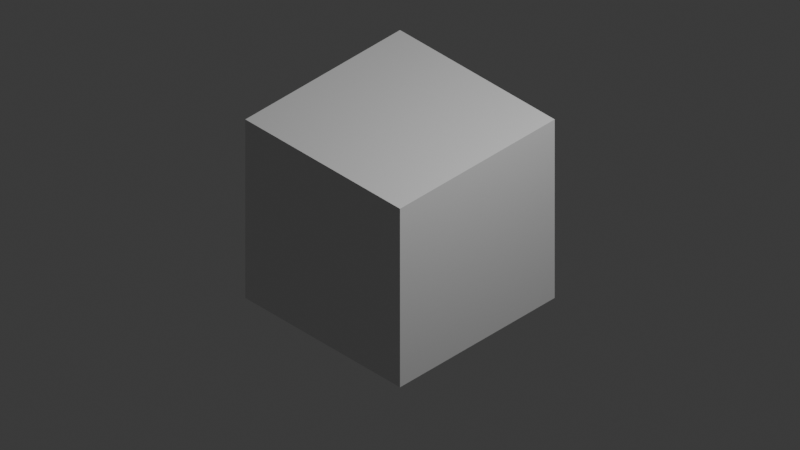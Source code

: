 # Source: isometric.blend  (saved by Blender 4.0.36; exported with 4.5.12 LTS)
import bpy
from mathutils import Matrix  # noqa: F401  (used for matrix-valued properties, if any)

bpy.ops.wm.read_factory_settings(use_empty=True)
scene = bpy.context.scene
scene.name = 'Scene'

# ---- collections
col_collection = bpy.data.collections.new('Collection'); scene.collection.children.link(col_collection)

# ---- materials (node trees are filled in below, after node groups)
mat_material = bpy.data.materials.new('Material')
mat_material.alpha_threshold = 0.0
mat_material.use_transparent_shadow = False
mat_material.roughness = 0.5
mat_material.line_color = (0.0, 0.0, 0.0, 1.0)

# ---- material node trees
mat_material.use_nodes = True; mat_material.node_tree.nodes.clear()
_N = mat_material.node_tree.nodes; _L = mat_material.node_tree.links
n0 = _N.new('ShaderNodeOutputMaterial'); n0.name = 'Material Output'; n0.location = (300, 300)
n1 = _N.new('ShaderNodeBsdfPrincipled'); n1.name = 'Principled BSDF'; n1.location = (10, 300)
n1.inputs[3].default_value = 1.45
_L.new(n1.outputs[0], n0.inputs[0])
n0.is_active_output = True

# ---- world
world_world = bpy.data.worlds.new('World'); scene.world = world_world
world_world.use_nodes = True; world_world.node_tree.nodes.clear()
_N = world_world.node_tree.nodes; _L = world_world.node_tree.links
n0 = _N.new('ShaderNodeOutputWorld'); n0.name = 'World Output'; n0.location = (300, 300)
n1 = _N.new('ShaderNodeBackground'); n1.name = 'Background'; n1.location = (10, 300)
n1.inputs[0].default_value = (0.05088, 0.05088, 0.05088, 1.0)
_L.new(n1.outputs[0], n0.inputs[0])
n0.is_active_output = True
world_world.color = (0.05088, 0.05088, 0.05088)
world_world.use_sun_shadow = False
world_world.sun_shadow_jitter_overblur = 0.0

# ---- cameras
cam_camera = bpy.data.cameras.new('Camera')
cam_camera.type = 'ORTHO'
cam_camera.clip_end = 100.0
cam_camera.ortho_scale = 7.314

# ---- lights
light_light = bpy.data.lights.new('Light', 'POINT')
light_light.transmission_factor = 0.0
light_light.use_soft_falloff = False
light_light.energy = 1000.0
light_light.shadow_soft_size = 0.1
light_light.shadow_maximum_resolution = 0.006
light_light.use_absolute_resolution = True

# ---- meshes
me_cube = bpy.data.meshes.new('Cube')
me_cube.from_pydata([(1.0, 1.0, 1.0), (1.0, 1.0, -1.0), (1.0, -1.0, 1.0), (1.0, -1.0, -1.0), (-1.0, 1.0, 1.0), (-1.0, 1.0, -1.0), (-1.0, -1.0, 1.0), (-1.0, -1.0, -1.0)], [], [(0, 4, 6, 2), (3, 2, 6, 7), (7, 6, 4, 5), (5, 1, 3, 7), (1, 0, 2, 3), (5, 4, 0, 1)])
_uv = me_cube.uv_layers.new(name='UVMap')
_uv.uv.foreach_set('vector', [0.625, 0.5, 0.875, 0.5, 0.875, 0.75, 0.625, 0.75, 0.375, 0.75, 0.625, 0.75, 0.625, 1.0, 0.375, 1.0, 0.375, 0.0, 0.625, 0.0, 0.625, 0.25, 0.375, 0.25, 0.125, 0.5, 0.375, 0.5, 0.375, 0.75, 0.125, 0.75, 0.375, 0.5, 0.625, 0.5, 0.625, 0.75, 0.375, 0.75, 0.375, 0.25, 0.625, 0.25, 0.625, 0.5, 0.375, 0.5])
me_cube.materials.append(mat_material)
me_cube.use_mirror_vertex_groups = False
me_cube.update()

# ---- objects
ob_cube = bpy.data.objects.new('Cube', me_cube)
ob_light = bpy.data.objects.new('Light', light_light)
ob_camera = bpy.data.objects.new('Camera', cam_camera)

# ---- transforms, parenting, visibility, modifiers, constraints
ob_cube.location = (0.0, 0.0, 0.0)
ob_cube.lock_rotations_4d = False
ob_cube.empty_display_type = 'ARROWS'
ob_cube.lineart.crease_threshold = 0.0
ob_light.location = (4.076, 1.005, 5.904)
ob_light.rotation_euler = (0.6503, 0.05522, 1.866)
ob_light.lock_rotations_4d = False
ob_light.empty_display_type = 'ARROWS'
ob_light.color = (0.0, 0.0, 0.0, 0.0)
ob_light.lineart.crease_threshold = 0.0
ob_camera.location = (7.684, -7.684, 7.511)
ob_camera.rotation_euler = (0.9547, -0.0, 0.7854)
ob_camera.lock_rotations_4d = False
ob_camera.empty_display_type = 'ARROWS'
ob_camera.color = (0.0, 0.0, 0.0, 0.0)
ob_camera.display_type = 'WIRE'
ob_camera.lineart.crease_threshold = 0.0

# ---- collection membership
col_collection.objects.link(ob_cube)
col_collection.objects.link(ob_light)
col_collection.objects.link(ob_camera)

# ---- scene / render settings (as saved in the file)
scene.camera = ob_camera
scene.frame_start = 1; scene.frame_end = 250; scene.frame_set(1)
scene.render.engine = 'BLENDER_EEVEE_NEXT'
scene.cycles.sampling_pattern = 'TABULATED_SOBOL'
bpy.context.view_layer.update()
